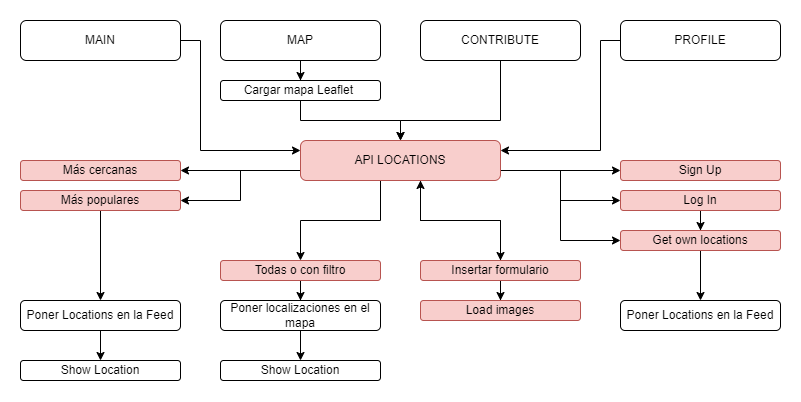

The diagram above was exported from draw.io. Its source (the exported page's mxGraphModel, read from the mxfile embedded in the PNG):
<mxGraphModel dx="1185" dy="635" grid="1" gridSize="10" guides="1" tooltips="1" connect="1" arrows="1" fold="1" page="1" pageScale="1" pageWidth="827" pageHeight="1169" math="0" shadow="0">
  <root>
    <mxCell id="WIyWlLk6GJQsqaUBKTNV-0" />
    <mxCell id="WIyWlLk6GJQsqaUBKTNV-1" parent="WIyWlLk6GJQsqaUBKTNV-0" />
    <mxCell id="e_UvaVQZDWapMDGXxtSF-6" style="edgeStyle=orthogonalEdgeStyle;rounded=0;orthogonalLoop=1;jettySize=auto;html=1;entryX=0.5;entryY=0;entryDx=0;entryDy=0;" edge="1" parent="WIyWlLk6GJQsqaUBKTNV-1" source="e_UvaVQZDWapMDGXxtSF-0" target="e_UvaVQZDWapMDGXxtSF-1">
      <mxGeometry relative="1" as="geometry" />
    </mxCell>
    <mxCell id="e_UvaVQZDWapMDGXxtSF-0" value="MAP" style="rounded=1;whiteSpace=wrap;html=1;" vertex="1" parent="WIyWlLk6GJQsqaUBKTNV-1">
      <mxGeometry x="240" y="200" width="160" height="40" as="geometry" />
    </mxCell>
    <mxCell id="e_UvaVQZDWapMDGXxtSF-7" style="edgeStyle=orthogonalEdgeStyle;rounded=0;orthogonalLoop=1;jettySize=auto;html=1;entryX=0.5;entryY=0;entryDx=0;entryDy=0;" edge="1" parent="WIyWlLk6GJQsqaUBKTNV-1" source="e_UvaVQZDWapMDGXxtSF-1" target="e_UvaVQZDWapMDGXxtSF-2">
      <mxGeometry relative="1" as="geometry" />
    </mxCell>
    <mxCell id="e_UvaVQZDWapMDGXxtSF-1" value="Cargar mapa Leaflet&amp;nbsp;" style="rounded=1;whiteSpace=wrap;html=1;" vertex="1" parent="WIyWlLk6GJQsqaUBKTNV-1">
      <mxGeometry x="240" y="260" width="160" height="20" as="geometry" />
    </mxCell>
    <mxCell id="e_UvaVQZDWapMDGXxtSF-9" style="edgeStyle=orthogonalEdgeStyle;rounded=0;orthogonalLoop=1;jettySize=auto;html=1;entryX=0.5;entryY=0;entryDx=0;entryDy=0;" edge="1" parent="WIyWlLk6GJQsqaUBKTNV-1" source="e_UvaVQZDWapMDGXxtSF-2" target="e_UvaVQZDWapMDGXxtSF-8">
      <mxGeometry relative="1" as="geometry">
        <Array as="points">
          <mxPoint x="400" y="400" />
          <mxPoint x="320" y="400" />
        </Array>
      </mxGeometry>
    </mxCell>
    <mxCell id="e_UvaVQZDWapMDGXxtSF-15" style="edgeStyle=orthogonalEdgeStyle;rounded=0;orthogonalLoop=1;jettySize=auto;html=1;exitX=0;exitY=0.75;exitDx=0;exitDy=0;entryX=1;entryY=0.5;entryDx=0;entryDy=0;" edge="1" parent="WIyWlLk6GJQsqaUBKTNV-1" source="e_UvaVQZDWapMDGXxtSF-2" target="e_UvaVQZDWapMDGXxtSF-12">
      <mxGeometry relative="1" as="geometry" />
    </mxCell>
    <mxCell id="e_UvaVQZDWapMDGXxtSF-17" style="edgeStyle=orthogonalEdgeStyle;rounded=0;orthogonalLoop=1;jettySize=auto;html=1;exitX=0;exitY=0.75;exitDx=0;exitDy=0;entryX=1;entryY=0.5;entryDx=0;entryDy=0;" edge="1" parent="WIyWlLk6GJQsqaUBKTNV-1" source="e_UvaVQZDWapMDGXxtSF-2" target="e_UvaVQZDWapMDGXxtSF-13">
      <mxGeometry relative="1" as="geometry" />
    </mxCell>
    <mxCell id="e_UvaVQZDWapMDGXxtSF-29" style="edgeStyle=orthogonalEdgeStyle;rounded=0;orthogonalLoop=1;jettySize=auto;html=1;entryX=0.5;entryY=0;entryDx=0;entryDy=0;" edge="1" parent="WIyWlLk6GJQsqaUBKTNV-1" source="e_UvaVQZDWapMDGXxtSF-2" target="e_UvaVQZDWapMDGXxtSF-26">
      <mxGeometry relative="1" as="geometry">
        <Array as="points">
          <mxPoint x="440" y="400" />
          <mxPoint x="520" y="400" />
        </Array>
      </mxGeometry>
    </mxCell>
    <mxCell id="e_UvaVQZDWapMDGXxtSF-34" style="edgeStyle=orthogonalEdgeStyle;rounded=0;orthogonalLoop=1;jettySize=auto;html=1;entryX=0;entryY=0.5;entryDx=0;entryDy=0;" edge="1" parent="WIyWlLk6GJQsqaUBKTNV-1" source="e_UvaVQZDWapMDGXxtSF-2" target="e_UvaVQZDWapMDGXxtSF-32">
      <mxGeometry relative="1" as="geometry">
        <Array as="points">
          <mxPoint x="580" y="350" />
          <mxPoint x="580" y="380" />
        </Array>
      </mxGeometry>
    </mxCell>
    <mxCell id="e_UvaVQZDWapMDGXxtSF-36" style="edgeStyle=orthogonalEdgeStyle;rounded=0;orthogonalLoop=1;jettySize=auto;html=1;entryX=0;entryY=0.5;entryDx=0;entryDy=0;" edge="1" parent="WIyWlLk6GJQsqaUBKTNV-1" source="e_UvaVQZDWapMDGXxtSF-2" target="e_UvaVQZDWapMDGXxtSF-33">
      <mxGeometry relative="1" as="geometry">
        <Array as="points">
          <mxPoint x="640" y="350" />
        </Array>
      </mxGeometry>
    </mxCell>
    <mxCell id="e_UvaVQZDWapMDGXxtSF-38" style="edgeStyle=orthogonalEdgeStyle;rounded=0;orthogonalLoop=1;jettySize=auto;html=1;entryX=0;entryY=0.5;entryDx=0;entryDy=0;" edge="1" parent="WIyWlLk6GJQsqaUBKTNV-1" source="e_UvaVQZDWapMDGXxtSF-2" target="e_UvaVQZDWapMDGXxtSF-37">
      <mxGeometry relative="1" as="geometry">
        <Array as="points">
          <mxPoint x="580" y="350" />
          <mxPoint x="580" y="420" />
        </Array>
      </mxGeometry>
    </mxCell>
    <mxCell id="e_UvaVQZDWapMDGXxtSF-2" value="API LOCATIONS" style="rounded=1;whiteSpace=wrap;html=1;fillColor=#f8cecc;strokeColor=#b85450;" vertex="1" parent="WIyWlLk6GJQsqaUBKTNV-1">
      <mxGeometry x="320" y="320" width="200" height="40" as="geometry" />
    </mxCell>
    <mxCell id="e_UvaVQZDWapMDGXxtSF-23" style="edgeStyle=orthogonalEdgeStyle;rounded=0;orthogonalLoop=1;jettySize=auto;html=1;" edge="1" parent="WIyWlLk6GJQsqaUBKTNV-1" source="e_UvaVQZDWapMDGXxtSF-3" target="e_UvaVQZDWapMDGXxtSF-4">
      <mxGeometry relative="1" as="geometry" />
    </mxCell>
    <mxCell id="e_UvaVQZDWapMDGXxtSF-3" value="Poner localizaciones en el mapa" style="rounded=1;whiteSpace=wrap;html=1;" vertex="1" parent="WIyWlLk6GJQsqaUBKTNV-1">
      <mxGeometry x="240" y="480" width="160" height="30" as="geometry" />
    </mxCell>
    <mxCell id="e_UvaVQZDWapMDGXxtSF-4" value="Show Location" style="rounded=1;whiteSpace=wrap;html=1;" vertex="1" parent="WIyWlLk6GJQsqaUBKTNV-1">
      <mxGeometry x="240" y="540" width="160" height="20" as="geometry" />
    </mxCell>
    <mxCell id="e_UvaVQZDWapMDGXxtSF-10" style="edgeStyle=orthogonalEdgeStyle;rounded=0;orthogonalLoop=1;jettySize=auto;html=1;entryX=0;entryY=0.25;entryDx=0;entryDy=0;" edge="1" parent="WIyWlLk6GJQsqaUBKTNV-1" source="e_UvaVQZDWapMDGXxtSF-5" target="e_UvaVQZDWapMDGXxtSF-2">
      <mxGeometry relative="1" as="geometry">
        <Array as="points">
          <mxPoint x="220" y="220" />
          <mxPoint x="220" y="330" />
        </Array>
      </mxGeometry>
    </mxCell>
    <mxCell id="e_UvaVQZDWapMDGXxtSF-5" value="MAIN" style="rounded=1;whiteSpace=wrap;html=1;" vertex="1" parent="WIyWlLk6GJQsqaUBKTNV-1">
      <mxGeometry x="40" y="200" width="160" height="40" as="geometry" />
    </mxCell>
    <mxCell id="e_UvaVQZDWapMDGXxtSF-44" style="edgeStyle=orthogonalEdgeStyle;rounded=0;orthogonalLoop=1;jettySize=auto;html=1;entryX=0.5;entryY=0;entryDx=0;entryDy=0;" edge="1" parent="WIyWlLk6GJQsqaUBKTNV-1" source="e_UvaVQZDWapMDGXxtSF-8" target="e_UvaVQZDWapMDGXxtSF-3">
      <mxGeometry relative="1" as="geometry" />
    </mxCell>
    <mxCell id="e_UvaVQZDWapMDGXxtSF-8" value="Todas o con filtro" style="rounded=1;whiteSpace=wrap;html=1;fillColor=#f8cecc;strokeColor=#b85450;" vertex="1" parent="WIyWlLk6GJQsqaUBKTNV-1">
      <mxGeometry x="240" y="440" width="160" height="20" as="geometry" />
    </mxCell>
    <mxCell id="e_UvaVQZDWapMDGXxtSF-12" value="Más cercanas" style="rounded=1;whiteSpace=wrap;html=1;fillColor=#f8cecc;strokeColor=#b85450;" vertex="1" parent="WIyWlLk6GJQsqaUBKTNV-1">
      <mxGeometry x="40" y="340" width="160" height="20" as="geometry" />
    </mxCell>
    <mxCell id="e_UvaVQZDWapMDGXxtSF-21" style="edgeStyle=orthogonalEdgeStyle;rounded=0;orthogonalLoop=1;jettySize=auto;html=1;entryX=0.5;entryY=0;entryDx=0;entryDy=0;" edge="1" parent="WIyWlLk6GJQsqaUBKTNV-1" source="e_UvaVQZDWapMDGXxtSF-13" target="e_UvaVQZDWapMDGXxtSF-19">
      <mxGeometry relative="1" as="geometry" />
    </mxCell>
    <mxCell id="e_UvaVQZDWapMDGXxtSF-13" value="Más populares" style="rounded=1;whiteSpace=wrap;html=1;fillColor=#f8cecc;strokeColor=#b85450;" vertex="1" parent="WIyWlLk6GJQsqaUBKTNV-1">
      <mxGeometry x="40" y="370" width="160" height="20" as="geometry" />
    </mxCell>
    <mxCell id="e_UvaVQZDWapMDGXxtSF-22" style="edgeStyle=orthogonalEdgeStyle;rounded=0;orthogonalLoop=1;jettySize=auto;html=1;" edge="1" parent="WIyWlLk6GJQsqaUBKTNV-1" source="e_UvaVQZDWapMDGXxtSF-19" target="e_UvaVQZDWapMDGXxtSF-20">
      <mxGeometry relative="1" as="geometry" />
    </mxCell>
    <mxCell id="e_UvaVQZDWapMDGXxtSF-19" value="Poner Locations en la Feed" style="rounded=1;whiteSpace=wrap;html=1;" vertex="1" parent="WIyWlLk6GJQsqaUBKTNV-1">
      <mxGeometry x="40" y="480" width="160" height="30" as="geometry" />
    </mxCell>
    <mxCell id="e_UvaVQZDWapMDGXxtSF-20" value="Show Location" style="rounded=1;whiteSpace=wrap;html=1;" vertex="1" parent="WIyWlLk6GJQsqaUBKTNV-1">
      <mxGeometry x="40" y="540" width="160" height="20" as="geometry" />
    </mxCell>
    <mxCell id="e_UvaVQZDWapMDGXxtSF-28" style="edgeStyle=orthogonalEdgeStyle;rounded=0;orthogonalLoop=1;jettySize=auto;html=1;entryX=0.5;entryY=0;entryDx=0;entryDy=0;" edge="1" parent="WIyWlLk6GJQsqaUBKTNV-1" source="e_UvaVQZDWapMDGXxtSF-24" target="e_UvaVQZDWapMDGXxtSF-2">
      <mxGeometry relative="1" as="geometry">
        <Array as="points">
          <mxPoint x="520" y="300" />
          <mxPoint x="420" y="300" />
        </Array>
      </mxGeometry>
    </mxCell>
    <mxCell id="e_UvaVQZDWapMDGXxtSF-24" value="CONTRIBUTE" style="rounded=1;whiteSpace=wrap;html=1;" vertex="1" parent="WIyWlLk6GJQsqaUBKTNV-1">
      <mxGeometry x="440" y="200" width="160" height="40" as="geometry" />
    </mxCell>
    <mxCell id="e_UvaVQZDWapMDGXxtSF-31" style="edgeStyle=orthogonalEdgeStyle;rounded=0;orthogonalLoop=1;jettySize=auto;html=1;entryX=1;entryY=0.25;entryDx=0;entryDy=0;" edge="1" parent="WIyWlLk6GJQsqaUBKTNV-1" source="e_UvaVQZDWapMDGXxtSF-25" target="e_UvaVQZDWapMDGXxtSF-2">
      <mxGeometry relative="1" as="geometry">
        <Array as="points">
          <mxPoint x="620" y="220" />
          <mxPoint x="620" y="330" />
        </Array>
      </mxGeometry>
    </mxCell>
    <mxCell id="e_UvaVQZDWapMDGXxtSF-25" value="PROFILE" style="rounded=1;whiteSpace=wrap;html=1;" vertex="1" parent="WIyWlLk6GJQsqaUBKTNV-1">
      <mxGeometry x="640" y="200" width="160" height="40" as="geometry" />
    </mxCell>
    <mxCell id="e_UvaVQZDWapMDGXxtSF-30" style="edgeStyle=orthogonalEdgeStyle;rounded=0;orthogonalLoop=1;jettySize=auto;html=1;entryX=0.5;entryY=0;entryDx=0;entryDy=0;" edge="1" parent="WIyWlLk6GJQsqaUBKTNV-1" source="e_UvaVQZDWapMDGXxtSF-26" target="e_UvaVQZDWapMDGXxtSF-27">
      <mxGeometry relative="1" as="geometry" />
    </mxCell>
    <mxCell id="e_UvaVQZDWapMDGXxtSF-39" style="edgeStyle=orthogonalEdgeStyle;rounded=0;orthogonalLoop=1;jettySize=auto;html=1;" edge="1" parent="WIyWlLk6GJQsqaUBKTNV-1" source="e_UvaVQZDWapMDGXxtSF-26">
      <mxGeometry relative="1" as="geometry">
        <mxPoint x="440" y="360" as="targetPoint" />
        <Array as="points">
          <mxPoint x="520" y="400" />
          <mxPoint x="440" y="400" />
        </Array>
      </mxGeometry>
    </mxCell>
    <mxCell id="e_UvaVQZDWapMDGXxtSF-26" value="Insertar formulario" style="rounded=1;whiteSpace=wrap;html=1;fillColor=#f8cecc;strokeColor=#b85450;" vertex="1" parent="WIyWlLk6GJQsqaUBKTNV-1">
      <mxGeometry x="440" y="440" width="160" height="20" as="geometry" />
    </mxCell>
    <mxCell id="e_UvaVQZDWapMDGXxtSF-27" value="Load images" style="rounded=1;whiteSpace=wrap;html=1;fillColor=#f8cecc;strokeColor=#b85450;" vertex="1" parent="WIyWlLk6GJQsqaUBKTNV-1">
      <mxGeometry x="440" y="480" width="160" height="20" as="geometry" />
    </mxCell>
    <mxCell id="e_UvaVQZDWapMDGXxtSF-43" style="edgeStyle=orthogonalEdgeStyle;rounded=0;orthogonalLoop=1;jettySize=auto;html=1;" edge="1" parent="WIyWlLk6GJQsqaUBKTNV-1" source="e_UvaVQZDWapMDGXxtSF-32" target="e_UvaVQZDWapMDGXxtSF-37">
      <mxGeometry relative="1" as="geometry" />
    </mxCell>
    <mxCell id="e_UvaVQZDWapMDGXxtSF-32" value="Log In" style="rounded=1;whiteSpace=wrap;html=1;fillColor=#f8cecc;strokeColor=#b85450;" vertex="1" parent="WIyWlLk6GJQsqaUBKTNV-1">
      <mxGeometry x="640" y="370" width="160" height="20" as="geometry" />
    </mxCell>
    <mxCell id="e_UvaVQZDWapMDGXxtSF-33" value="Sign Up" style="rounded=1;whiteSpace=wrap;html=1;fillColor=#f8cecc;strokeColor=#b85450;" vertex="1" parent="WIyWlLk6GJQsqaUBKTNV-1">
      <mxGeometry x="640" y="340" width="160" height="20" as="geometry" />
    </mxCell>
    <mxCell id="e_UvaVQZDWapMDGXxtSF-42" style="edgeStyle=orthogonalEdgeStyle;rounded=0;orthogonalLoop=1;jettySize=auto;html=1;entryX=0.5;entryY=0;entryDx=0;entryDy=0;" edge="1" parent="WIyWlLk6GJQsqaUBKTNV-1" source="e_UvaVQZDWapMDGXxtSF-37" target="e_UvaVQZDWapMDGXxtSF-41">
      <mxGeometry relative="1" as="geometry" />
    </mxCell>
    <mxCell id="e_UvaVQZDWapMDGXxtSF-37" value="Get own locations" style="rounded=1;whiteSpace=wrap;html=1;fillColor=#f8cecc;strokeColor=#b85450;" vertex="1" parent="WIyWlLk6GJQsqaUBKTNV-1">
      <mxGeometry x="640" y="410" width="160" height="20" as="geometry" />
    </mxCell>
    <mxCell id="e_UvaVQZDWapMDGXxtSF-41" value="Poner Locations en la Feed" style="rounded=1;whiteSpace=wrap;html=1;" vertex="1" parent="WIyWlLk6GJQsqaUBKTNV-1">
      <mxGeometry x="640" y="480" width="160" height="30" as="geometry" />
    </mxCell>
  </root>
</mxGraphModel>